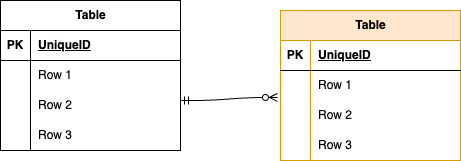

The diagram above was exported from draw.io. Its source (the exported page's mxGraphModel, read from the mxfile embedded in the PNG):
<mxGraphModel dx="808" dy="692" grid="1" gridSize="10" guides="1" tooltips="1" connect="1" arrows="1" fold="1" page="1" pageScale="1" pageWidth="827" pageHeight="1169" background="#FFFFFF" math="0" shadow="0">
  <root>
    <mxCell id="0" />
    <mxCell id="1" parent="0" />
    <mxCell id="2" value="Table" style="shape=table;startSize=30;container=1;collapsible=1;childLayout=tableLayout;fixedRows=1;rowLines=0;fontStyle=1;align=center;resizeLast=1;html=1;fillColor=#ffe6cc;strokeColor=#d79b00;" vertex="1" parent="1">
      <mxGeometry x="420" y="270" width="180" height="150" as="geometry" />
    </mxCell>
    <mxCell id="3" value="" style="shape=tableRow;horizontal=0;startSize=0;swimlaneHead=0;swimlaneBody=0;fillColor=none;collapsible=0;dropTarget=0;points=[[0,0.5],[1,0.5]];portConstraint=eastwest;top=0;left=0;right=0;bottom=1;" vertex="1" parent="2">
      <mxGeometry y="30" width="180" height="30" as="geometry" />
    </mxCell>
    <mxCell id="4" value="PK" style="shape=partialRectangle;connectable=0;fillColor=none;top=0;left=0;bottom=0;right=0;fontStyle=1;overflow=hidden;whiteSpace=wrap;html=1;" vertex="1" parent="3">
      <mxGeometry width="30" height="30" as="geometry">
        <mxRectangle width="30" height="30" as="alternateBounds" />
      </mxGeometry>
    </mxCell>
    <mxCell id="5" value="UniqueID" style="shape=partialRectangle;connectable=0;fillColor=none;top=0;left=0;bottom=0;right=0;align=left;spacingLeft=6;fontStyle=5;overflow=hidden;whiteSpace=wrap;html=1;" vertex="1" parent="3">
      <mxGeometry x="30" width="150" height="30" as="geometry">
        <mxRectangle width="150" height="30" as="alternateBounds" />
      </mxGeometry>
    </mxCell>
    <mxCell id="6" value="" style="shape=tableRow;horizontal=0;startSize=0;swimlaneHead=0;swimlaneBody=0;fillColor=none;collapsible=0;dropTarget=0;points=[[0,0.5],[1,0.5]];portConstraint=eastwest;top=0;left=0;right=0;bottom=0;" vertex="1" parent="2">
      <mxGeometry y="60" width="180" height="30" as="geometry" />
    </mxCell>
    <mxCell id="7" value="" style="shape=partialRectangle;connectable=0;fillColor=none;top=0;left=0;bottom=0;right=0;editable=1;overflow=hidden;whiteSpace=wrap;html=1;" vertex="1" parent="6">
      <mxGeometry width="30" height="30" as="geometry">
        <mxRectangle width="30" height="30" as="alternateBounds" />
      </mxGeometry>
    </mxCell>
    <mxCell id="8" value="Row 1" style="shape=partialRectangle;connectable=0;fillColor=none;top=0;left=0;bottom=0;right=0;align=left;spacingLeft=6;overflow=hidden;whiteSpace=wrap;html=1;" vertex="1" parent="6">
      <mxGeometry x="30" width="150" height="30" as="geometry">
        <mxRectangle width="150" height="30" as="alternateBounds" />
      </mxGeometry>
    </mxCell>
    <mxCell id="9" value="" style="shape=tableRow;horizontal=0;startSize=0;swimlaneHead=0;swimlaneBody=0;fillColor=none;collapsible=0;dropTarget=0;points=[[0,0.5],[1,0.5]];portConstraint=eastwest;top=0;left=0;right=0;bottom=0;" vertex="1" parent="2">
      <mxGeometry y="90" width="180" height="30" as="geometry" />
    </mxCell>
    <mxCell id="10" value="" style="shape=partialRectangle;connectable=0;fillColor=none;top=0;left=0;bottom=0;right=0;editable=1;overflow=hidden;whiteSpace=wrap;html=1;" vertex="1" parent="9">
      <mxGeometry width="30" height="30" as="geometry">
        <mxRectangle width="30" height="30" as="alternateBounds" />
      </mxGeometry>
    </mxCell>
    <mxCell id="11" value="Row 2" style="shape=partialRectangle;connectable=0;fillColor=none;top=0;left=0;bottom=0;right=0;align=left;spacingLeft=6;overflow=hidden;whiteSpace=wrap;html=1;" vertex="1" parent="9">
      <mxGeometry x="30" width="150" height="30" as="geometry">
        <mxRectangle width="150" height="30" as="alternateBounds" />
      </mxGeometry>
    </mxCell>
    <mxCell id="12" value="" style="shape=tableRow;horizontal=0;startSize=0;swimlaneHead=0;swimlaneBody=0;fillColor=none;collapsible=0;dropTarget=0;points=[[0,0.5],[1,0.5]];portConstraint=eastwest;top=0;left=0;right=0;bottom=0;" vertex="1" parent="2">
      <mxGeometry y="120" width="180" height="30" as="geometry" />
    </mxCell>
    <mxCell id="13" value="" style="shape=partialRectangle;connectable=0;fillColor=none;top=0;left=0;bottom=0;right=0;editable=1;overflow=hidden;whiteSpace=wrap;html=1;" vertex="1" parent="12">
      <mxGeometry width="30" height="30" as="geometry">
        <mxRectangle width="30" height="30" as="alternateBounds" />
      </mxGeometry>
    </mxCell>
    <mxCell id="14" value="Row 3" style="shape=partialRectangle;connectable=0;fillColor=none;top=0;left=0;bottom=0;right=0;align=left;spacingLeft=6;overflow=hidden;whiteSpace=wrap;html=1;" vertex="1" parent="12">
      <mxGeometry x="30" width="150" height="30" as="geometry">
        <mxRectangle width="150" height="30" as="alternateBounds" />
      </mxGeometry>
    </mxCell>
    <mxCell id="28" value="Table" style="shape=table;startSize=30;container=1;collapsible=1;childLayout=tableLayout;fixedRows=1;rowLines=0;fontStyle=1;align=center;resizeLast=1;html=1;" vertex="1" parent="1">
      <mxGeometry x="140" y="260" width="180" height="150" as="geometry" />
    </mxCell>
    <mxCell id="29" value="" style="shape=tableRow;horizontal=0;startSize=0;swimlaneHead=0;swimlaneBody=0;fillColor=none;collapsible=0;dropTarget=0;points=[[0,0.5],[1,0.5]];portConstraint=eastwest;top=0;left=0;right=0;bottom=1;" vertex="1" parent="28">
      <mxGeometry y="30" width="180" height="30" as="geometry" />
    </mxCell>
    <mxCell id="30" value="PK" style="shape=partialRectangle;connectable=0;fillColor=none;top=0;left=0;bottom=0;right=0;fontStyle=1;overflow=hidden;whiteSpace=wrap;html=1;" vertex="1" parent="29">
      <mxGeometry width="30" height="30" as="geometry">
        <mxRectangle width="30" height="30" as="alternateBounds" />
      </mxGeometry>
    </mxCell>
    <mxCell id="31" value="UniqueID" style="shape=partialRectangle;connectable=0;fillColor=none;top=0;left=0;bottom=0;right=0;align=left;spacingLeft=6;fontStyle=5;overflow=hidden;whiteSpace=wrap;html=1;" vertex="1" parent="29">
      <mxGeometry x="30" width="150" height="30" as="geometry">
        <mxRectangle width="150" height="30" as="alternateBounds" />
      </mxGeometry>
    </mxCell>
    <mxCell id="32" value="" style="shape=tableRow;horizontal=0;startSize=0;swimlaneHead=0;swimlaneBody=0;fillColor=none;collapsible=0;dropTarget=0;points=[[0,0.5],[1,0.5]];portConstraint=eastwest;top=0;left=0;right=0;bottom=0;" vertex="1" parent="28">
      <mxGeometry y="60" width="180" height="30" as="geometry" />
    </mxCell>
    <mxCell id="33" value="" style="shape=partialRectangle;connectable=0;fillColor=none;top=0;left=0;bottom=0;right=0;editable=1;overflow=hidden;whiteSpace=wrap;html=1;" vertex="1" parent="32">
      <mxGeometry width="30" height="30" as="geometry">
        <mxRectangle width="30" height="30" as="alternateBounds" />
      </mxGeometry>
    </mxCell>
    <mxCell id="34" value="Row 1" style="shape=partialRectangle;connectable=0;fillColor=none;top=0;left=0;bottom=0;right=0;align=left;spacingLeft=6;overflow=hidden;whiteSpace=wrap;html=1;" vertex="1" parent="32">
      <mxGeometry x="30" width="150" height="30" as="geometry">
        <mxRectangle width="150" height="30" as="alternateBounds" />
      </mxGeometry>
    </mxCell>
    <mxCell id="35" value="" style="shape=tableRow;horizontal=0;startSize=0;swimlaneHead=0;swimlaneBody=0;fillColor=none;collapsible=0;dropTarget=0;points=[[0,0.5],[1,0.5]];portConstraint=eastwest;top=0;left=0;right=0;bottom=0;" vertex="1" parent="28">
      <mxGeometry y="90" width="180" height="30" as="geometry" />
    </mxCell>
    <mxCell id="36" value="" style="shape=partialRectangle;connectable=0;fillColor=none;top=0;left=0;bottom=0;right=0;editable=1;overflow=hidden;whiteSpace=wrap;html=1;" vertex="1" parent="35">
      <mxGeometry width="30" height="30" as="geometry">
        <mxRectangle width="30" height="30" as="alternateBounds" />
      </mxGeometry>
    </mxCell>
    <mxCell id="37" value="Row 2" style="shape=partialRectangle;connectable=0;fillColor=none;top=0;left=0;bottom=0;right=0;align=left;spacingLeft=6;overflow=hidden;whiteSpace=wrap;html=1;" vertex="1" parent="35">
      <mxGeometry x="30" width="150" height="30" as="geometry">
        <mxRectangle width="150" height="30" as="alternateBounds" />
      </mxGeometry>
    </mxCell>
    <mxCell id="38" value="" style="shape=tableRow;horizontal=0;startSize=0;swimlaneHead=0;swimlaneBody=0;fillColor=none;collapsible=0;dropTarget=0;points=[[0,0.5],[1,0.5]];portConstraint=eastwest;top=0;left=0;right=0;bottom=0;" vertex="1" parent="28">
      <mxGeometry y="120" width="180" height="30" as="geometry" />
    </mxCell>
    <mxCell id="39" value="" style="shape=partialRectangle;connectable=0;fillColor=none;top=0;left=0;bottom=0;right=0;editable=1;overflow=hidden;whiteSpace=wrap;html=1;" vertex="1" parent="38">
      <mxGeometry width="30" height="30" as="geometry">
        <mxRectangle width="30" height="30" as="alternateBounds" />
      </mxGeometry>
    </mxCell>
    <mxCell id="40" value="Row 3" style="shape=partialRectangle;connectable=0;fillColor=none;top=0;left=0;bottom=0;right=0;align=left;spacingLeft=6;overflow=hidden;whiteSpace=wrap;html=1;" vertex="1" parent="38">
      <mxGeometry x="30" width="150" height="30" as="geometry">
        <mxRectangle width="150" height="30" as="alternateBounds" />
      </mxGeometry>
    </mxCell>
    <mxCell id="41" value="" style="edgeStyle=entityRelationEdgeStyle;fontSize=12;html=1;endArrow=ERzeroToMany;startArrow=ERmandOne;entryX=-0.017;entryY=-0.1;entryDx=0;entryDy=0;entryPerimeter=0;" edge="1" parent="1" target="9">
      <mxGeometry width="100" height="100" relative="1" as="geometry">
        <mxPoint x="320" y="360" as="sourcePoint" />
        <mxPoint x="410" y="280" as="targetPoint" />
      </mxGeometry>
    </mxCell>
  </root>
</mxGraphModel>